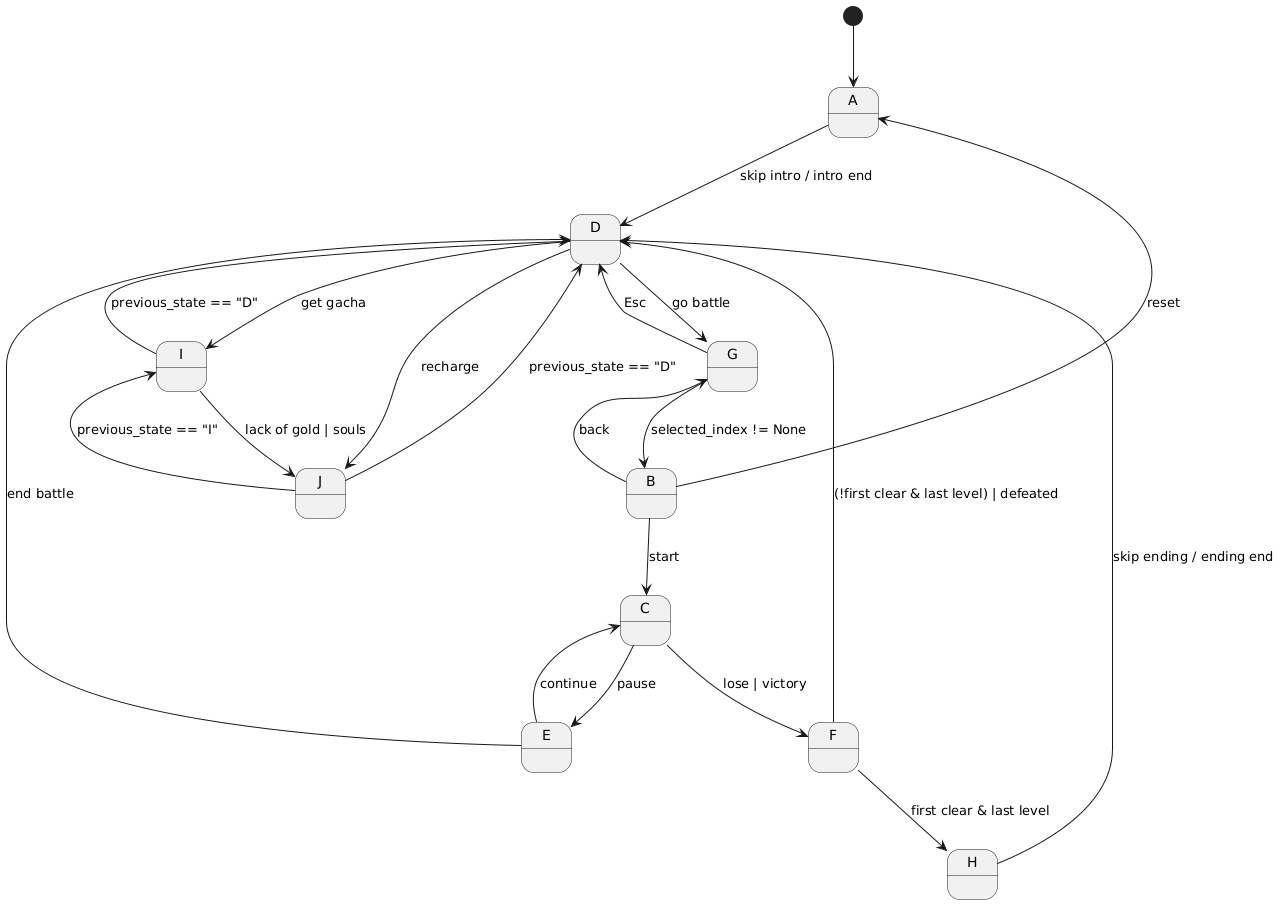

The diagram above was rendered by PlantUML. Its source (embedded in the PNG):
@startuml
[*] --> A

' ===== Intro =====
A --> D : skip intro / intro end

' ===== Main Menu =====
D --> G : go battle
D --> I : get gacha
D --> J : recharge

' ===== Cat Selection =====
B --> A : reset
B --> G : back
B --> C : start

' ===== Level Map =====
G --> B : selected_index != None
G --> D : Esc

' ===== Playing =====
C --> E : pause
C --> F : lose | victory

' ===== Paused =====
E --> C : continue
E --> D : end battle

' ===== End =====
F --> H : first clear & last level
F --> D : (!first clear & last level) | defeated

' ===== Ending =====
H --> D : skip ending / ending end

' ===== Gacha =====
I --> D : previous_state == "D"
I --> J : lack of gold | souls

' ===== Recharge =====
J --> D : previous_state == "D"
J --> I : previous_state == "I"
@enduml